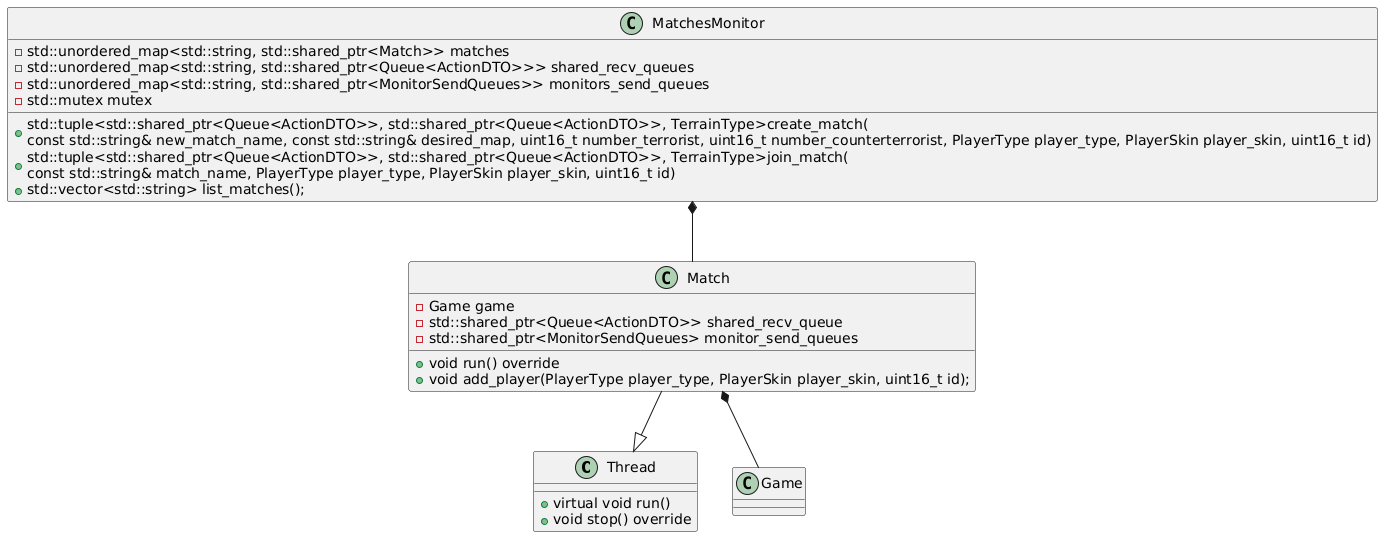

The diagram above was rendered by PlantUML. Its source (embedded in the PNG):
@startuml
class Thread {
    + virtual void run()
    + void stop() override
}

class Match {
    - Game game
    - std::shared_ptr<Queue<ActionDTO>> shared_recv_queue
    - std::shared_ptr<MonitorSendQueues> monitor_send_queues
    + void run() override
    + void add_player(PlayerType player_type, PlayerSkin player_skin, uint16_t id);
}

class MatchesMonitor {
    - std::unordered_map<std::string, std::shared_ptr<Match>> matches
    - std::unordered_map<std::string, std::shared_ptr<Queue<ActionDTO>>> shared_recv_queues
    - std::unordered_map<std::string, std::shared_ptr<MonitorSendQueues>> monitors_send_queues
    - std::mutex mutex
    + std::tuple<std::shared_ptr<Queue<ActionDTO>>, std::shared_ptr<Queue<ActionDTO>>, TerrainType>create_match(\nconst std::string& new_match_name, const std::string& desired_map, uint16_t number_terrorist, uint16_t number_counterterrorist, PlayerType player_type, PlayerSkin player_skin, uint16_t id)
    + std::tuple<std::shared_ptr<Queue<ActionDTO>>, std::shared_ptr<Queue<ActionDTO>>, TerrainType>join_match(\nconst std::string& match_name, PlayerType player_type, PlayerSkin player_skin, uint16_t id)
    + std::vector<std::string> list_matches();
}

MatchesMonitor *-- Match
Match *-- Game

Match --|> Thread
@enduml